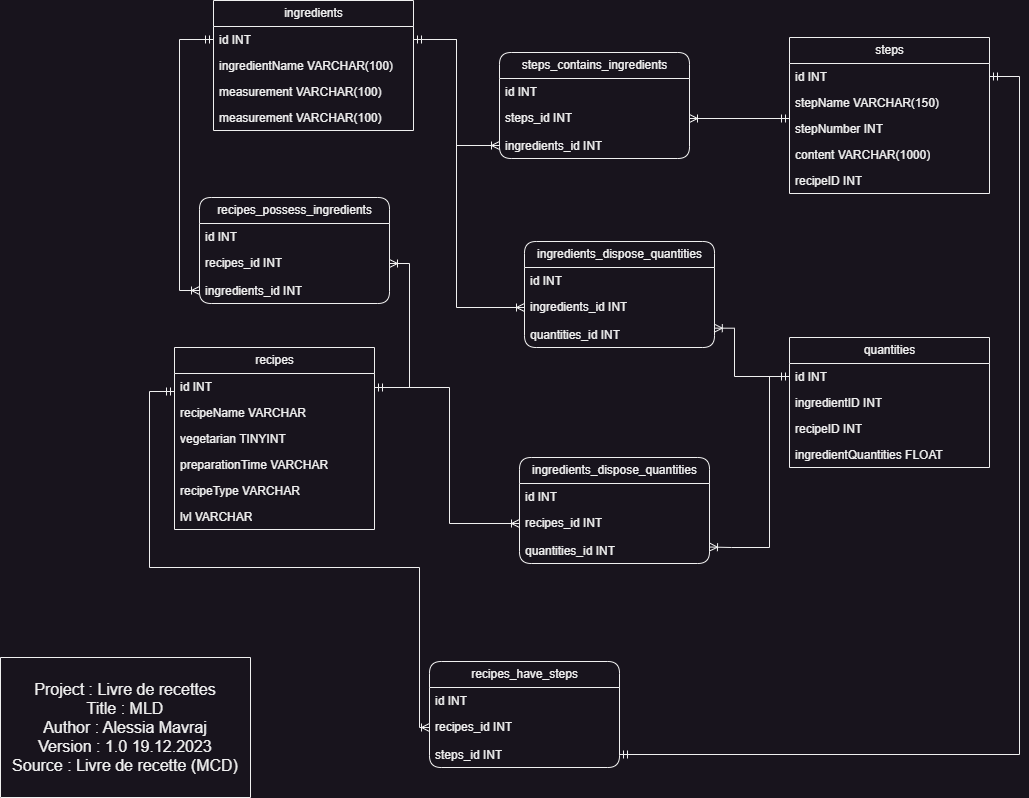

The diagram above was exported from draw.io. Its source (the exported page's mxGraphModel, read from the mxfile embedded in the PNG):
<mxGraphModel dx="472" dy="828" grid="1" gridSize="10" guides="1" tooltips="1" connect="1" arrows="1" fold="1" page="1" pageScale="1" pageWidth="1169" pageHeight="827" math="0" shadow="0">
  <root>
    <mxCell id="0" />
    <mxCell id="1" parent="0" />
    <mxCell id="xddJVvMMWqkaaL6VDJGM-81" style="edgeStyle=orthogonalEdgeStyle;rounded=0;orthogonalLoop=1;jettySize=auto;html=1;entryX=0;entryY=0.5;entryDx=0;entryDy=0;startArrow=ERmandOne;startFill=0;endArrow=ERoneToMany;endFill=0;exitX=1;exitY=0.5;exitDx=0;exitDy=0;" parent="1" source="xddJVvMMWqkaaL6VDJGM-2" target="xddJVvMMWqkaaL6VDJGM-80" edge="1">
      <mxGeometry relative="1" as="geometry" />
    </mxCell>
    <mxCell id="xddJVvMMWqkaaL6VDJGM-1" value="ingredients" style="swimlane;fontStyle=0;childLayout=stackLayout;horizontal=1;startSize=26;fillColor=none;horizontalStack=0;resizeParent=1;resizeParentMax=0;resizeLast=0;collapsible=1;marginBottom=0;html=1;" parent="1" vertex="1">
      <mxGeometry x="213" y="30" width="200" height="130" as="geometry" />
    </mxCell>
    <mxCell id="xddJVvMMWqkaaL6VDJGM-2" value="id INT" style="text;strokeColor=none;fillColor=none;align=left;verticalAlign=top;spacingLeft=4;spacingRight=4;overflow=hidden;rotatable=0;points=[[0,0.5],[1,0.5]];portConstraint=eastwest;whiteSpace=wrap;html=1;" parent="xddJVvMMWqkaaL6VDJGM-1" vertex="1">
      <mxGeometry y="26" width="200" height="26" as="geometry" />
    </mxCell>
    <mxCell id="xddJVvMMWqkaaL6VDJGM-3" value="ingredientName VARCHAR(100)" style="text;strokeColor=none;fillColor=none;align=left;verticalAlign=top;spacingLeft=4;spacingRight=4;overflow=hidden;rotatable=0;points=[[0,0.5],[1,0.5]];portConstraint=eastwest;whiteSpace=wrap;html=1;" parent="xddJVvMMWqkaaL6VDJGM-1" vertex="1">
      <mxGeometry y="52" width="200" height="26" as="geometry" />
    </mxCell>
    <mxCell id="xddJVvMMWqkaaL6VDJGM-4" value="measurement VARCHAR(100)" style="text;strokeColor=none;fillColor=none;align=left;verticalAlign=top;spacingLeft=4;spacingRight=4;overflow=hidden;rotatable=0;points=[[0,0.5],[1,0.5]];portConstraint=eastwest;whiteSpace=wrap;html=1;" parent="xddJVvMMWqkaaL6VDJGM-1" vertex="1">
      <mxGeometry y="78" width="200" height="26" as="geometry" />
    </mxCell>
    <mxCell id="xddJVvMMWqkaaL6VDJGM-63" value="measurement VARCHAR(100)" style="text;strokeColor=none;fillColor=none;align=left;verticalAlign=top;spacingLeft=4;spacingRight=4;overflow=hidden;rotatable=0;points=[[0,0.5],[1,0.5]];portConstraint=eastwest;whiteSpace=wrap;html=1;" parent="xddJVvMMWqkaaL6VDJGM-1" vertex="1">
      <mxGeometry y="104" width="200" height="26" as="geometry" />
    </mxCell>
    <mxCell id="xddJVvMMWqkaaL6VDJGM-9" value="steps" style="swimlane;fontStyle=0;childLayout=stackLayout;horizontal=1;startSize=26;fillColor=none;horizontalStack=0;resizeParent=1;resizeParentMax=0;resizeLast=0;collapsible=1;marginBottom=0;html=1;" parent="1" vertex="1">
      <mxGeometry x="789" y="67" width="200" height="156" as="geometry" />
    </mxCell>
    <mxCell id="xddJVvMMWqkaaL6VDJGM-10" value="id INT" style="text;strokeColor=none;fillColor=none;align=left;verticalAlign=top;spacingLeft=4;spacingRight=4;overflow=hidden;rotatable=0;points=[[0,0.5],[1,0.5]];portConstraint=eastwest;whiteSpace=wrap;html=1;" parent="xddJVvMMWqkaaL6VDJGM-9" vertex="1">
      <mxGeometry y="26" width="200" height="26" as="geometry" />
    </mxCell>
    <mxCell id="xddJVvMMWqkaaL6VDJGM-11" value="stepName VARCHAR(150)" style="text;strokeColor=none;fillColor=none;align=left;verticalAlign=top;spacingLeft=4;spacingRight=4;overflow=hidden;rotatable=0;points=[[0,0.5],[1,0.5]];portConstraint=eastwest;whiteSpace=wrap;html=1;" parent="xddJVvMMWqkaaL6VDJGM-9" vertex="1">
      <mxGeometry y="52" width="200" height="26" as="geometry" />
    </mxCell>
    <mxCell id="xddJVvMMWqkaaL6VDJGM-12" value="stepNumber INT" style="text;strokeColor=none;fillColor=none;align=left;verticalAlign=top;spacingLeft=4;spacingRight=4;overflow=hidden;rotatable=0;points=[[0,0.5],[1,0.5]];portConstraint=eastwest;whiteSpace=wrap;html=1;" parent="xddJVvMMWqkaaL6VDJGM-9" vertex="1">
      <mxGeometry y="78" width="200" height="26" as="geometry" />
    </mxCell>
    <mxCell id="xddJVvMMWqkaaL6VDJGM-13" value="content VARCHAR(1000)" style="text;strokeColor=none;fillColor=none;align=left;verticalAlign=top;spacingLeft=4;spacingRight=4;overflow=hidden;rotatable=0;points=[[0,0.5],[1,0.5]];portConstraint=eastwest;whiteSpace=wrap;html=1;" parent="xddJVvMMWqkaaL6VDJGM-9" vertex="1">
      <mxGeometry y="104" width="200" height="26" as="geometry" />
    </mxCell>
    <mxCell id="xddJVvMMWqkaaL6VDJGM-14" value="recipeID INT" style="text;strokeColor=none;fillColor=none;align=left;verticalAlign=top;spacingLeft=4;spacingRight=4;overflow=hidden;rotatable=0;points=[[0,0.5],[1,0.5]];portConstraint=eastwest;whiteSpace=wrap;html=1;" parent="xddJVvMMWqkaaL6VDJGM-9" vertex="1">
      <mxGeometry y="130" width="200" height="26" as="geometry" />
    </mxCell>
    <mxCell id="xddJVvMMWqkaaL6VDJGM-15" value="quantities" style="swimlane;fontStyle=0;childLayout=stackLayout;horizontal=1;startSize=26;fillColor=none;horizontalStack=0;resizeParent=1;resizeParentMax=0;resizeLast=0;collapsible=1;marginBottom=0;html=1;" parent="1" vertex="1">
      <mxGeometry x="789" y="367" width="200" height="130" as="geometry" />
    </mxCell>
    <mxCell id="xddJVvMMWqkaaL6VDJGM-16" value="id INT" style="text;strokeColor=none;fillColor=none;align=left;verticalAlign=top;spacingLeft=4;spacingRight=4;overflow=hidden;rotatable=0;points=[[0,0.5],[1,0.5]];portConstraint=eastwest;whiteSpace=wrap;html=1;" parent="xddJVvMMWqkaaL6VDJGM-15" vertex="1">
      <mxGeometry y="26" width="200" height="26" as="geometry" />
    </mxCell>
    <mxCell id="xddJVvMMWqkaaL6VDJGM-17" value="ingredientID INT" style="text;strokeColor=none;fillColor=none;align=left;verticalAlign=top;spacingLeft=4;spacingRight=4;overflow=hidden;rotatable=0;points=[[0,0.5],[1,0.5]];portConstraint=eastwest;whiteSpace=wrap;html=1;" parent="xddJVvMMWqkaaL6VDJGM-15" vertex="1">
      <mxGeometry y="52" width="200" height="26" as="geometry" />
    </mxCell>
    <mxCell id="xddJVvMMWqkaaL6VDJGM-18" value="recipeID INT" style="text;strokeColor=none;fillColor=none;align=left;verticalAlign=top;spacingLeft=4;spacingRight=4;overflow=hidden;rotatable=0;points=[[0,0.5],[1,0.5]];portConstraint=eastwest;whiteSpace=wrap;html=1;" parent="xddJVvMMWqkaaL6VDJGM-15" vertex="1">
      <mxGeometry y="78" width="200" height="26" as="geometry" />
    </mxCell>
    <mxCell id="xddJVvMMWqkaaL6VDJGM-19" value="ingredientQuantities FLOAT" style="text;strokeColor=none;fillColor=none;align=left;verticalAlign=top;spacingLeft=4;spacingRight=4;overflow=hidden;rotatable=0;points=[[0,0.5],[1,0.5]];portConstraint=eastwest;whiteSpace=wrap;html=1;" parent="xddJVvMMWqkaaL6VDJGM-15" vertex="1">
      <mxGeometry y="104" width="200" height="26" as="geometry" />
    </mxCell>
    <mxCell id="xddJVvMMWqkaaL6VDJGM-22" value="recipes" style="swimlane;fontStyle=0;childLayout=stackLayout;horizontal=1;startSize=26;fillColor=none;horizontalStack=0;resizeParent=1;resizeParentMax=0;resizeLast=0;collapsible=1;marginBottom=0;html=1;" parent="1" vertex="1">
      <mxGeometry x="174" y="377" width="200" height="182" as="geometry" />
    </mxCell>
    <mxCell id="xddJVvMMWqkaaL6VDJGM-23" value="id INT" style="text;strokeColor=none;fillColor=none;align=left;verticalAlign=top;spacingLeft=4;spacingRight=4;overflow=hidden;rotatable=0;points=[[0,0.5],[1,0.5]];portConstraint=eastwest;whiteSpace=wrap;html=1;" parent="xddJVvMMWqkaaL6VDJGM-22" vertex="1">
      <mxGeometry y="26" width="200" height="26" as="geometry" />
    </mxCell>
    <mxCell id="xddJVvMMWqkaaL6VDJGM-99" style="edgeStyle=orthogonalEdgeStyle;rounded=0;orthogonalLoop=1;jettySize=auto;html=1;startArrow=ERmandOne;startFill=0;endArrow=ERoneToMany;endFill=0;entryX=0;entryY=0.5;entryDx=0;entryDy=0;" parent="xddJVvMMWqkaaL6VDJGM-22" target="xddJVvMMWqkaaL6VDJGM-95" edge="1">
      <mxGeometry relative="1" as="geometry">
        <mxPoint y="44" as="sourcePoint" />
        <mxPoint x="245" y="230" as="targetPoint" />
        <Array as="points">
          <mxPoint x="-25" y="44" />
          <mxPoint x="-25" y="220" />
          <mxPoint x="245" y="220" />
          <mxPoint x="245" y="380" />
        </Array>
      </mxGeometry>
    </mxCell>
    <mxCell id="xddJVvMMWqkaaL6VDJGM-24" value="recipeName VARCHAR" style="text;strokeColor=none;fillColor=none;align=left;verticalAlign=top;spacingLeft=4;spacingRight=4;overflow=hidden;rotatable=0;points=[[0,0.5],[1,0.5]];portConstraint=eastwest;whiteSpace=wrap;html=1;" parent="xddJVvMMWqkaaL6VDJGM-22" vertex="1">
      <mxGeometry y="52" width="200" height="26" as="geometry" />
    </mxCell>
    <mxCell id="xddJVvMMWqkaaL6VDJGM-25" value="vegetarian TINYINT" style="text;strokeColor=none;fillColor=none;align=left;verticalAlign=top;spacingLeft=4;spacingRight=4;overflow=hidden;rotatable=0;points=[[0,0.5],[1,0.5]];portConstraint=eastwest;whiteSpace=wrap;html=1;" parent="xddJVvMMWqkaaL6VDJGM-22" vertex="1">
      <mxGeometry y="78" width="200" height="26" as="geometry" />
    </mxCell>
    <mxCell id="xddJVvMMWqkaaL6VDJGM-28" value="preparationTime VARCHAR" style="text;strokeColor=none;fillColor=none;align=left;verticalAlign=top;spacingLeft=4;spacingRight=4;overflow=hidden;rotatable=0;points=[[0,0.5],[1,0.5]];portConstraint=eastwest;whiteSpace=wrap;html=1;" parent="xddJVvMMWqkaaL6VDJGM-22" vertex="1">
      <mxGeometry y="104" width="200" height="26" as="geometry" />
    </mxCell>
    <mxCell id="xddJVvMMWqkaaL6VDJGM-29" value="recipeType VARCHAR" style="text;strokeColor=none;fillColor=none;align=left;verticalAlign=top;spacingLeft=4;spacingRight=4;overflow=hidden;rotatable=0;points=[[0,0.5],[1,0.5]];portConstraint=eastwest;whiteSpace=wrap;html=1;" parent="xddJVvMMWqkaaL6VDJGM-22" vertex="1">
      <mxGeometry y="130" width="200" height="26" as="geometry" />
    </mxCell>
    <mxCell id="xddJVvMMWqkaaL6VDJGM-26" value="lvl VARCHAR" style="text;strokeColor=none;fillColor=none;align=left;verticalAlign=top;spacingLeft=4;spacingRight=4;overflow=hidden;rotatable=0;points=[[0,0.5],[1,0.5]];portConstraint=eastwest;whiteSpace=wrap;html=1;" parent="xddJVvMMWqkaaL6VDJGM-22" vertex="1">
      <mxGeometry y="156" width="200" height="26" as="geometry" />
    </mxCell>
    <mxCell id="xddJVvMMWqkaaL6VDJGM-30" value="" style="shape=table;startSize=0;container=1;collapsible=0;childLayout=tableLayout;fontSize=16;" parent="1" vertex="1">
      <mxGeometry y="687" width="250" height="140" as="geometry" />
    </mxCell>
    <mxCell id="xddJVvMMWqkaaL6VDJGM-31" value="" style="shape=tableRow;horizontal=0;startSize=0;swimlaneHead=0;swimlaneBody=0;strokeColor=inherit;top=0;left=0;bottom=0;right=0;collapsible=0;dropTarget=0;fillColor=none;points=[[0,0.5],[1,0.5]];portConstraint=eastwest;fontSize=16;" parent="xddJVvMMWqkaaL6VDJGM-30" vertex="1">
      <mxGeometry width="250" height="140" as="geometry" />
    </mxCell>
    <mxCell id="xddJVvMMWqkaaL6VDJGM-49" value="Project : Livre de recettes&lt;br&gt;Title : MLD&lt;br&gt;Author : Alessia Mavraj&lt;br&gt;Version : 1.0 19.12.2023&lt;br&gt;Source : Livre de recette (MCD)" style="shape=partialRectangle;html=1;whiteSpace=wrap;connectable=0;strokeColor=inherit;overflow=hidden;fillColor=none;top=0;left=0;bottom=0;right=0;pointerEvents=1;fontSize=16;" parent="xddJVvMMWqkaaL6VDJGM-31" vertex="1">
      <mxGeometry width="250" height="140" as="geometry">
        <mxRectangle width="250" height="140" as="alternateBounds" />
      </mxGeometry>
    </mxCell>
    <mxCell id="xddJVvMMWqkaaL6VDJGM-69" value="steps_contains_ingredients" style="swimlane;fontStyle=0;childLayout=stackLayout;horizontal=1;startSize=26;fillColor=none;horizontalStack=0;resizeParent=1;resizeParentMax=0;resizeLast=0;collapsible=1;marginBottom=0;html=1;rounded=1;" parent="1" vertex="1">
      <mxGeometry x="499" y="82" width="190" height="106" as="geometry" />
    </mxCell>
    <mxCell id="xddJVvMMWqkaaL6VDJGM-70" value="id INT" style="text;strokeColor=none;fillColor=none;align=left;verticalAlign=top;spacingLeft=4;spacingRight=4;overflow=hidden;rotatable=0;points=[[0,0.5],[1,0.5]];portConstraint=eastwest;whiteSpace=wrap;html=1;" parent="xddJVvMMWqkaaL6VDJGM-69" vertex="1">
      <mxGeometry y="26" width="190" height="26" as="geometry" />
    </mxCell>
    <mxCell id="xddJVvMMWqkaaL6VDJGM-75" value="steps_id INT" style="text;strokeColor=none;fillColor=none;align=left;verticalAlign=top;spacingLeft=4;spacingRight=4;overflow=hidden;rotatable=0;points=[[0,0.5],[1,0.5]];portConstraint=eastwest;whiteSpace=wrap;html=1;" parent="xddJVvMMWqkaaL6VDJGM-69" vertex="1">
      <mxGeometry y="52" width="190" height="28" as="geometry" />
    </mxCell>
    <mxCell id="xddJVvMMWqkaaL6VDJGM-80" value="ingredients_id INT" style="text;strokeColor=none;fillColor=none;align=left;verticalAlign=top;spacingLeft=4;spacingRight=4;overflow=hidden;rotatable=0;points=[[0,0.5],[1,0.5]];portConstraint=eastwest;whiteSpace=wrap;html=1;" parent="xddJVvMMWqkaaL6VDJGM-69" vertex="1">
      <mxGeometry y="80" width="190" height="26" as="geometry" />
    </mxCell>
    <mxCell id="xddJVvMMWqkaaL6VDJGM-82" style="edgeStyle=orthogonalEdgeStyle;rounded=0;orthogonalLoop=1;jettySize=auto;html=1;entryX=1;entryY=0.5;entryDx=0;entryDy=0;startArrow=ERmandOne;startFill=0;endArrow=ERoneToMany;endFill=0;" parent="1" source="xddJVvMMWqkaaL6VDJGM-9" target="xddJVvMMWqkaaL6VDJGM-75" edge="1">
      <mxGeometry relative="1" as="geometry">
        <mxPoint x="849.19" y="127" as="sourcePoint" />
        <mxPoint x="899" y="123.96799999999985" as="targetPoint" />
        <Array as="points">
          <mxPoint x="945" y="148" />
          <mxPoint x="945" y="147" />
          <mxPoint x="689" y="147" />
        </Array>
      </mxGeometry>
    </mxCell>
    <mxCell id="xddJVvMMWqkaaL6VDJGM-83" value="ingredients_dispose_quantities" style="swimlane;fontStyle=0;childLayout=stackLayout;horizontal=1;startSize=26;fillColor=none;horizontalStack=0;resizeParent=1;resizeParentMax=0;resizeLast=0;collapsible=1;marginBottom=0;html=1;rounded=1;" parent="1" vertex="1">
      <mxGeometry x="524" y="271" width="190" height="106" as="geometry" />
    </mxCell>
    <mxCell id="xddJVvMMWqkaaL6VDJGM-84" value="id INT" style="text;strokeColor=none;fillColor=none;align=left;verticalAlign=top;spacingLeft=4;spacingRight=4;overflow=hidden;rotatable=0;points=[[0,0.5],[1,0.5]];portConstraint=eastwest;whiteSpace=wrap;html=1;" parent="xddJVvMMWqkaaL6VDJGM-83" vertex="1">
      <mxGeometry y="26" width="190" height="26" as="geometry" />
    </mxCell>
    <mxCell id="xddJVvMMWqkaaL6VDJGM-85" value="ingredients_id INT" style="text;strokeColor=none;fillColor=none;align=left;verticalAlign=top;spacingLeft=4;spacingRight=4;overflow=hidden;rotatable=0;points=[[0,0.5],[1,0.5]];portConstraint=eastwest;whiteSpace=wrap;html=1;" parent="xddJVvMMWqkaaL6VDJGM-83" vertex="1">
      <mxGeometry y="52" width="190" height="28" as="geometry" />
    </mxCell>
    <mxCell id="xddJVvMMWqkaaL6VDJGM-86" value="quantities_id INT" style="text;strokeColor=none;fillColor=none;align=left;verticalAlign=top;spacingLeft=4;spacingRight=4;overflow=hidden;rotatable=0;points=[[0,0.5],[1,0.5]];portConstraint=eastwest;whiteSpace=wrap;html=1;" parent="xddJVvMMWqkaaL6VDJGM-83" vertex="1">
      <mxGeometry y="80" width="190" height="26" as="geometry" />
    </mxCell>
    <mxCell id="xddJVvMMWqkaaL6VDJGM-87" value="recipes_possess_ingredients" style="swimlane;fontStyle=0;childLayout=stackLayout;horizontal=1;startSize=26;fillColor=none;horizontalStack=0;resizeParent=1;resizeParentMax=0;resizeLast=0;collapsible=1;marginBottom=0;html=1;rounded=1;" parent="1" vertex="1">
      <mxGeometry x="199" y="227" width="190" height="106" as="geometry" />
    </mxCell>
    <mxCell id="xddJVvMMWqkaaL6VDJGM-88" value="id INT" style="text;strokeColor=none;fillColor=none;align=left;verticalAlign=top;spacingLeft=4;spacingRight=4;overflow=hidden;rotatable=0;points=[[0,0.5],[1,0.5]];portConstraint=eastwest;whiteSpace=wrap;html=1;" parent="xddJVvMMWqkaaL6VDJGM-87" vertex="1">
      <mxGeometry y="26" width="190" height="26" as="geometry" />
    </mxCell>
    <mxCell id="xddJVvMMWqkaaL6VDJGM-89" value="recipes_id INT" style="text;strokeColor=none;fillColor=none;align=left;verticalAlign=top;spacingLeft=4;spacingRight=4;overflow=hidden;rotatable=0;points=[[0,0.5],[1,0.5]];portConstraint=eastwest;whiteSpace=wrap;html=1;" parent="xddJVvMMWqkaaL6VDJGM-87" vertex="1">
      <mxGeometry y="52" width="190" height="28" as="geometry" />
    </mxCell>
    <mxCell id="xddJVvMMWqkaaL6VDJGM-90" value="ingredients_id INT" style="text;strokeColor=none;fillColor=none;align=left;verticalAlign=top;spacingLeft=4;spacingRight=4;overflow=hidden;rotatable=0;points=[[0,0.5],[1,0.5]];portConstraint=eastwest;whiteSpace=wrap;html=1;" parent="xddJVvMMWqkaaL6VDJGM-87" vertex="1">
      <mxGeometry y="80" width="190" height="26" as="geometry" />
    </mxCell>
    <mxCell id="xddJVvMMWqkaaL6VDJGM-91" style="edgeStyle=orthogonalEdgeStyle;rounded=0;orthogonalLoop=1;jettySize=auto;html=1;entryX=0;entryY=0.5;entryDx=0;entryDy=0;startArrow=ERmandOne;startFill=0;endArrow=ERoneToMany;endFill=0;exitX=0;exitY=0.5;exitDx=0;exitDy=0;" parent="1" source="xddJVvMMWqkaaL6VDJGM-2" target="xddJVvMMWqkaaL6VDJGM-90" edge="1">
      <mxGeometry relative="1" as="geometry">
        <mxPoint x="174" y="107" as="sourcePoint" />
        <mxPoint x="260" y="174" as="targetPoint" />
      </mxGeometry>
    </mxCell>
    <mxCell id="xddJVvMMWqkaaL6VDJGM-92" style="edgeStyle=orthogonalEdgeStyle;rounded=0;orthogonalLoop=1;jettySize=auto;html=1;entryX=1;entryY=0.5;entryDx=0;entryDy=0;startArrow=ERmandOne;startFill=0;endArrow=ERoneToMany;endFill=0;" parent="1" target="xddJVvMMWqkaaL6VDJGM-89" edge="1">
      <mxGeometry relative="1" as="geometry">
        <mxPoint x="374" y="417" as="sourcePoint" />
        <mxPoint x="460" y="484" as="targetPoint" />
        <Array as="points">
          <mxPoint x="409" y="417" />
          <mxPoint x="409" y="293" />
        </Array>
      </mxGeometry>
    </mxCell>
    <mxCell id="xddJVvMMWqkaaL6VDJGM-93" value="recipes_have_steps" style="swimlane;fontStyle=0;childLayout=stackLayout;horizontal=1;startSize=26;fillColor=none;horizontalStack=0;resizeParent=1;resizeParentMax=0;resizeLast=0;collapsible=1;marginBottom=0;html=1;rounded=1;" parent="1" vertex="1">
      <mxGeometry x="429" y="691" width="190" height="106" as="geometry" />
    </mxCell>
    <mxCell id="xddJVvMMWqkaaL6VDJGM-94" value="id INT" style="text;strokeColor=none;fillColor=none;align=left;verticalAlign=top;spacingLeft=4;spacingRight=4;overflow=hidden;rotatable=0;points=[[0,0.5],[1,0.5]];portConstraint=eastwest;whiteSpace=wrap;html=1;" parent="xddJVvMMWqkaaL6VDJGM-93" vertex="1">
      <mxGeometry y="26" width="190" height="26" as="geometry" />
    </mxCell>
    <mxCell id="xddJVvMMWqkaaL6VDJGM-95" value="recipes_id INT" style="text;strokeColor=none;fillColor=none;align=left;verticalAlign=top;spacingLeft=4;spacingRight=4;overflow=hidden;rotatable=0;points=[[0,0.5],[1,0.5]];portConstraint=eastwest;whiteSpace=wrap;html=1;" parent="xddJVvMMWqkaaL6VDJGM-93" vertex="1">
      <mxGeometry y="52" width="190" height="28" as="geometry" />
    </mxCell>
    <mxCell id="xddJVvMMWqkaaL6VDJGM-96" value="steps_id INT" style="text;strokeColor=none;fillColor=none;align=left;verticalAlign=top;spacingLeft=4;spacingRight=4;overflow=hidden;rotatable=0;points=[[0,0.5],[1,0.5]];portConstraint=eastwest;whiteSpace=wrap;html=1;" parent="xddJVvMMWqkaaL6VDJGM-93" vertex="1">
      <mxGeometry y="80" width="190" height="26" as="geometry" />
    </mxCell>
    <mxCell id="xddJVvMMWqkaaL6VDJGM-100" style="edgeStyle=orthogonalEdgeStyle;rounded=0;orthogonalLoop=1;jettySize=auto;html=1;startArrow=ERmandOne;startFill=0;endArrow=ERmandOne;endFill=0;entryX=1;entryY=0.5;entryDx=0;entryDy=0;exitX=1;exitY=0.5;exitDx=0;exitDy=0;" parent="1" source="xddJVvMMWqkaaL6VDJGM-96" target="xddJVvMMWqkaaL6VDJGM-10" edge="1">
      <mxGeometry relative="1" as="geometry">
        <mxPoint x="684" y="507" as="sourcePoint" />
        <mxPoint x="979" y="639" as="targetPoint" />
        <Array as="points">
          <mxPoint x="1019" y="784" />
          <mxPoint x="1019" y="106" />
        </Array>
      </mxGeometry>
    </mxCell>
    <mxCell id="xddJVvMMWqkaaL6VDJGM-101" style="edgeStyle=orthogonalEdgeStyle;rounded=0;orthogonalLoop=1;jettySize=auto;html=1;entryX=0;entryY=0.5;entryDx=0;entryDy=0;startArrow=none;startFill=0;endArrow=ERoneToMany;endFill=0;" parent="1" target="xddJVvMMWqkaaL6VDJGM-85" edge="1">
      <mxGeometry relative="1" as="geometry">
        <mxPoint x="431" y="69" as="sourcePoint" />
        <mxPoint x="566.75" y="410" as="targetPoint" />
        <Array as="points">
          <mxPoint x="456" y="69" />
          <mxPoint x="456" y="337" />
        </Array>
      </mxGeometry>
    </mxCell>
    <mxCell id="xddJVvMMWqkaaL6VDJGM-103" style="edgeStyle=orthogonalEdgeStyle;rounded=0;orthogonalLoop=1;jettySize=auto;html=1;entryX=0.999;entryY=0.256;entryDx=0;entryDy=0;startArrow=ERmandOne;startFill=0;endArrow=ERoneToMany;endFill=0;entryPerimeter=0;exitX=0;exitY=0.5;exitDx=0;exitDy=0;" parent="1" source="xddJVvMMWqkaaL6VDJGM-16" target="xddJVvMMWqkaaL6VDJGM-86" edge="1">
      <mxGeometry relative="1" as="geometry">
        <mxPoint x="699" y="481" as="sourcePoint" />
        <mxPoint x="714" y="357" as="targetPoint" />
        <Array as="points">
          <mxPoint x="734" y="406" />
          <mxPoint x="734" y="358" />
        </Array>
      </mxGeometry>
    </mxCell>
    <mxCell id="xddJVvMMWqkaaL6VDJGM-104" value="ingredients_dispose_quantities" style="swimlane;fontStyle=0;childLayout=stackLayout;horizontal=1;startSize=26;fillColor=none;horizontalStack=0;resizeParent=1;resizeParentMax=0;resizeLast=0;collapsible=1;marginBottom=0;html=1;rounded=1;" parent="1" vertex="1">
      <mxGeometry x="519" y="487" width="190" height="106" as="geometry" />
    </mxCell>
    <mxCell id="xddJVvMMWqkaaL6VDJGM-105" value="id INT" style="text;strokeColor=none;fillColor=none;align=left;verticalAlign=top;spacingLeft=4;spacingRight=4;overflow=hidden;rotatable=0;points=[[0,0.5],[1,0.5]];portConstraint=eastwest;whiteSpace=wrap;html=1;" parent="xddJVvMMWqkaaL6VDJGM-104" vertex="1">
      <mxGeometry y="26" width="190" height="26" as="geometry" />
    </mxCell>
    <mxCell id="xddJVvMMWqkaaL6VDJGM-106" value="recipes_id INT" style="text;strokeColor=none;fillColor=none;align=left;verticalAlign=top;spacingLeft=4;spacingRight=4;overflow=hidden;rotatable=0;points=[[0,0.5],[1,0.5]];portConstraint=eastwest;whiteSpace=wrap;html=1;" parent="xddJVvMMWqkaaL6VDJGM-104" vertex="1">
      <mxGeometry y="52" width="190" height="28" as="geometry" />
    </mxCell>
    <mxCell id="xddJVvMMWqkaaL6VDJGM-107" value="quantities_id INT" style="text;strokeColor=none;fillColor=none;align=left;verticalAlign=top;spacingLeft=4;spacingRight=4;overflow=hidden;rotatable=0;points=[[0,0.5],[1,0.5]];portConstraint=eastwest;whiteSpace=wrap;html=1;" parent="xddJVvMMWqkaaL6VDJGM-104" vertex="1">
      <mxGeometry y="80" width="190" height="26" as="geometry" />
    </mxCell>
    <mxCell id="xddJVvMMWqkaaL6VDJGM-109" style="edgeStyle=orthogonalEdgeStyle;rounded=0;orthogonalLoop=1;jettySize=auto;html=1;entryX=0;entryY=0.5;entryDx=0;entryDy=0;startArrow=none;startFill=0;endArrow=ERoneToMany;endFill=0;" parent="1" target="xddJVvMMWqkaaL6VDJGM-106" edge="1">
      <mxGeometry relative="1" as="geometry">
        <mxPoint x="389" y="417" as="sourcePoint" />
        <mxPoint x="464" y="396" as="targetPoint" />
        <Array as="points">
          <mxPoint x="449" y="417" />
          <mxPoint x="449" y="553" />
        </Array>
      </mxGeometry>
    </mxCell>
    <mxCell id="xddJVvMMWqkaaL6VDJGM-110" style="edgeStyle=orthogonalEdgeStyle;rounded=0;orthogonalLoop=1;jettySize=auto;html=1;entryX=1;entryY=0.367;entryDx=0;entryDy=0;startArrow=none;startFill=0;endArrow=ERoneToMany;endFill=0;entryPerimeter=0;" parent="1" target="xddJVvMMWqkaaL6VDJGM-107" edge="1">
      <mxGeometry relative="1" as="geometry">
        <mxPoint x="769" y="406" as="sourcePoint" />
        <mxPoint x="711" y="577" as="targetPoint" />
        <Array as="points">
          <mxPoint x="769" y="577" />
          <mxPoint x="731" y="577" />
        </Array>
      </mxGeometry>
    </mxCell>
  </root>
</mxGraphModel>